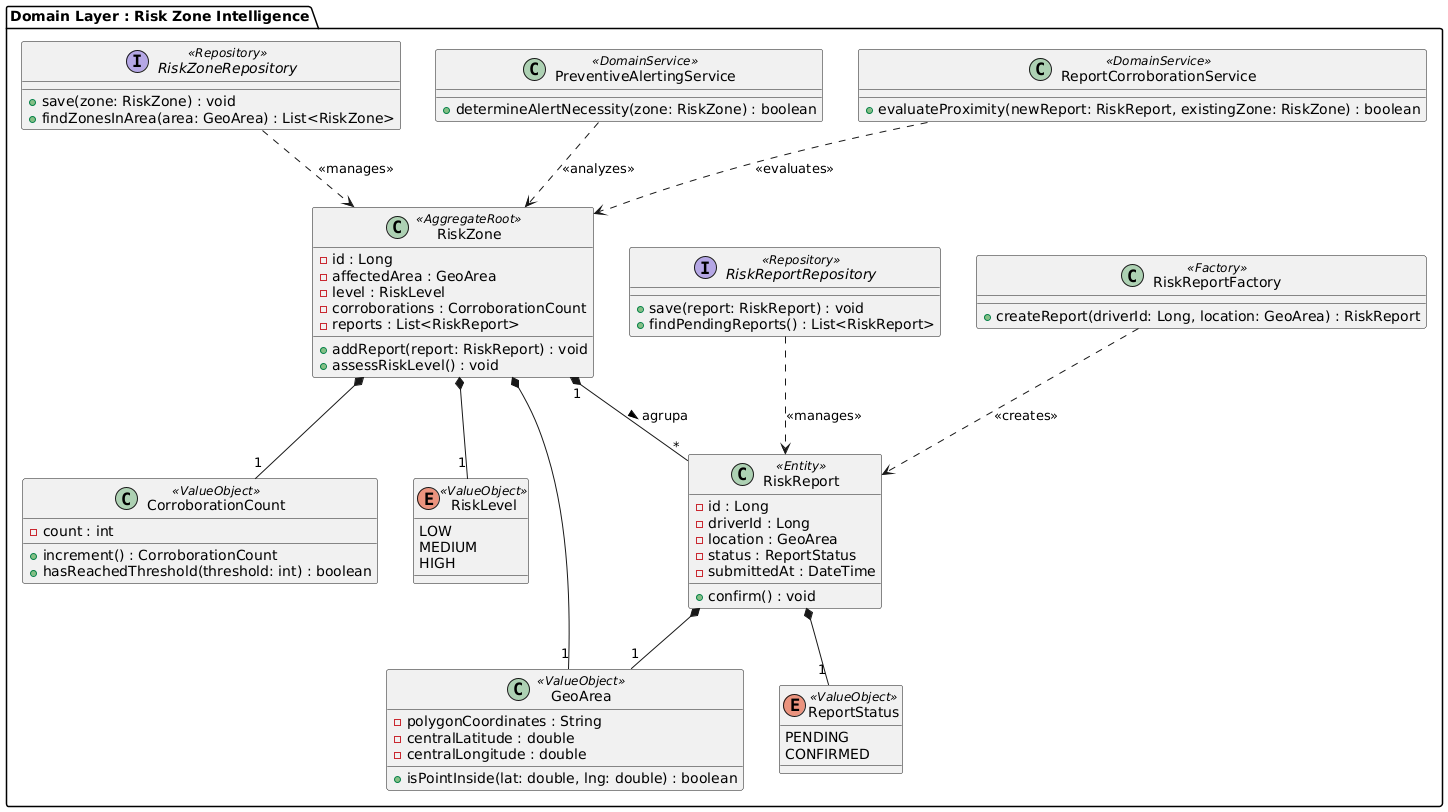

The diagram above was rendered by PlantUML. Its source (embedded in the PNG):
@startuml
package "Domain Layer : Risk Zone Intelligence" {

    ' Enums & Value Objects
    enum RiskLevel <<ValueObject>> {
        LOW
        MEDIUM
        HIGH
    }

    enum ReportStatus <<ValueObject>> {
        PENDING
        CONFIRMED
    }

    class GeoArea <<ValueObject>> {
        - polygonCoordinates : String
        - centralLatitude : double
        - centralLongitude : double
        + isPointInside(lat: double, lng: double) : boolean
    }

    class CorroborationCount <<ValueObject>> {
        - count : int
        + increment() : CorroborationCount
        + hasReachedThreshold(threshold: int) : boolean
    }

    ' Entities
    class RiskReport <<Entity>> {
        - id : Long
        - driverId : Long
        - location : GeoArea
        - status : ReportStatus
        - submittedAt : DateTime
        + confirm() : void
    }

    ' Aggregate Root
    class RiskZone <<AggregateRoot>> {
        - id : Long
        - affectedArea : GeoArea
        - level : RiskLevel
        - corroborations : CorroborationCount
        - reports : List<RiskReport>
        + addReport(report: RiskReport) : void
        + assessRiskLevel() : void
    }

    ' Factories & Services
    class RiskReportFactory <<Factory>> {
        + createReport(driverId: Long, location: GeoArea) : RiskReport
    }

    class ReportCorroborationService <<DomainService>> {
        + evaluateProximity(newReport: RiskReport, existingZone: RiskZone) : boolean
    }

    class PreventiveAlertingService <<DomainService>> {
        + determineAlertNecessity(zone: RiskZone) : boolean
    }

    ' Repositories
    interface RiskReportRepository <<Repository>> {
        + save(report: RiskReport) : void
        + findPendingReports() : List<RiskReport>
    }

    interface RiskZoneRepository <<Repository>> {
        + save(zone: RiskZone) : void
        + findZonesInArea(area: GeoArea) : List<RiskZone>
    }

    ' Structural Relationships
    RiskZone "1" *-- "*" RiskReport : agrupa >
    
    RiskZone *-- "1" GeoArea
    RiskZone *-- "1" RiskLevel
    RiskZone *-- "1" CorroborationCount
    
    RiskReport *-- "1" GeoArea
    RiskReport *-- "1" ReportStatus

    ' Dependencies
    RiskReportFactory ..> RiskReport : <<creates>>
    ReportCorroborationService ..> RiskZone : <<evaluates>>
    PreventiveAlertingService ..> RiskZone : <<analyzes>>

    RiskReportRepository ..> RiskReport : <<manages>>
    RiskZoneRepository ..> RiskZone : <<manages>>
}
@enduml